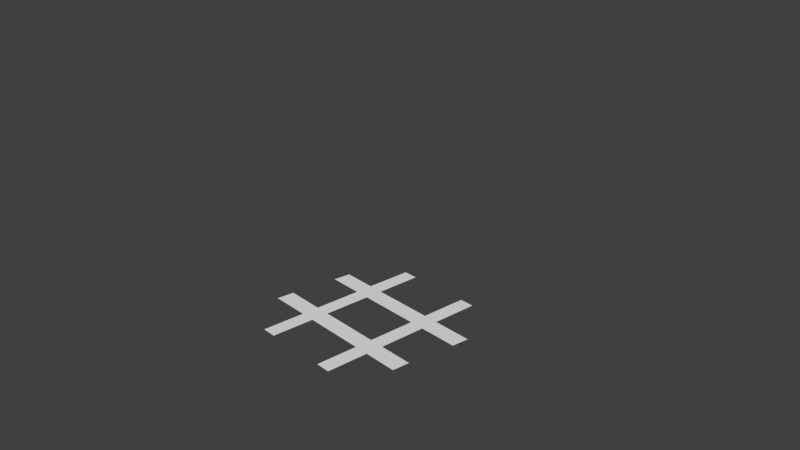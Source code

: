 # Source: diese.blend  (saved by Blender 2.69.0; exported with 4.5.12 LTS)
import bpy
from mathutils import Matrix  # noqa: F401  (used for matrix-valued properties, if any)

bpy.ops.wm.read_factory_settings(use_empty=True)
scene = bpy.context.scene
scene.name = 'Scene'

# ---- collections
col_collection_1 = bpy.data.collections.new('Collection 1'); scene.collection.children.link(col_collection_1)

# ---- materials (node trees are filled in below, after node groups)
mat_material = bpy.data.materials.new('Material')
mat_material.alpha_threshold = 0.0
mat_material.use_transparent_shadow = False
mat_material.roughness = 0.5
mat_material.line_color = (0.0, 0.0, 0.0, 1.0)

# ---- material node trees

# ---- world
world_world = bpy.data.worlds.new('World'); scene.world = world_world
world_world.color = (0.05088, 0.05088, 0.05088)
world_world.use_sun_shadow = False
world_world.sun_shadow_jitter_overblur = 0.0
world_world.cycles.sampling_method = 'MANUAL'
world_world.cycles.sample_map_resolution = 256

# ---- cameras
cam_camera = bpy.data.cameras.new('Camera')
cam_camera.clip_end = 100.0
cam_camera.lens = 35.0
cam_camera.sensor_width = 32.0
cam_camera.sensor_height = 18.0
cam_camera.ortho_scale = 7.314
cam_camera.dof.focus_distance = 0.0
cam_camera.dof.aperture_fstop = 128.0

# ---- meshes
me_diese = bpy.data.meshes.new('diese')
me_diese.from_pydata([(0.1464, -0.7655, 0.0), (0.1766, -0.5618, 0.0), (0.02096, -1.528, 0.0), (0.04992, -1.323, 0.0), (1.562, -2.021, 0.0), (1.385, -2.021, 0.0), (0.6275, -0.02674, 0.0), (0.8044, -0.02674, 0.0), (1.553, -0.01384, 0.0), (2.135, -0.7655, 0.0), (2.163, -0.5615, 0.0), (1.684, -0.5606, 0.0), (1.73, -0.01384, 0.0), (2.035, -1.321, 0.0), (1.505, -0.5623, 0.0), (1.49, -0.7655, 0.0), (1.443, -1.323, 0.0), (1.426, -1.528, 0.0), (0.6767, -1.528, 0.0), (0.4998, -1.528, 0.0), (0.6938, -1.323, 0.0), (0.5169, -1.323, 0.0), (0.6345, -2.033, 0.0), (0.4575, -2.033, 0.0), (0.5791, -0.5621, 0.0), (0.5634, -0.7655, 0.0), (0.7404, -0.7655, 0.0), (0.7603, -0.5621, 0.0), (1.668, -0.7663, 0.0), (2.011, -1.528, 0.0), (1.603, -1.528, 0.0), (1.622, -1.323, 0.0)], [], [(23, 19, 22), (18, 22, 19), (2, 19, 3), (3, 19, 21), (19, 21, 18), (20, 18, 21), (18, 20, 17), (17, 20, 16), (5, 17, 4), (30, 4, 17), (17, 16, 30), (30, 31, 29), (28, 11, 9), (16, 31, 15), (15, 28, 14), (14, 11, 8), (26, 15, 27), (21, 25, 20), (25, 26, 24), (0, 25, 1), (1, 25, 24), (24, 27, 6), (7, 6, 27), (27, 24, 26), (26, 20, 25), (31, 28, 15), (31, 30, 16), (13, 29, 31), (10, 9, 11), (11, 14, 28), (27, 15, 14), (12, 8, 11)])
me_diese.materials.append(mat_material)
me_diese.use_remesh_preserve_volume = False
me_diese.use_remesh_preserve_attributes = False
me_diese.use_mirror_vertex_groups = False
me_diese.update()

# ---- objects
ob_diese = bpy.data.objects.new('diese', me_diese)
ob_camera = bpy.data.objects.new('Camera', cam_camera)

# ---- transforms, parenting, visibility, modifiers, constraints
ob_diese.location = (0.003328, -0.006412, 0.0)
ob_diese.lock_rotations_4d = False
ob_diese.empty_display_type = 'ARROWS'
ob_diese.lineart.crease_threshold = 0.0
ob_camera.location = (7.481, -6.508, 5.344)
ob_camera.rotation_euler = (1.109, 0.01082, 0.8149)
ob_camera.lock_rotations_4d = False
ob_camera.empty_display_type = 'ARROWS'
ob_camera.color = (0.0, 0.0, 0.0, 0.0)
ob_camera.display_type = 'WIRE'
ob_camera.lineart.crease_threshold = 0.0

# ---- collection membership
col_collection_1.objects.link(ob_diese)
col_collection_1.objects.link(ob_camera)

# ---- scene / render settings (as saved in the file)
scene.camera = ob_camera
scene.frame_start = 1; scene.frame_end = 250; scene.frame_set(1)
scene.render.engine = 'BLENDER_EEVEE_NEXT'
scene.render.image_settings.compression = 90
scene.render.resolution_percentage = 50
scene.render.dither_intensity = 0.0
scene.cycles.use_denoising = False
scene.cycles.samples = 10
scene.cycles.sampling_pattern = 'TABULATED_SOBOL'
scene.cycles.light_sampling_threshold = 0.0
scene.cycles.use_adaptive_sampling = False
scene.cycles.use_light_tree = False
scene.cycles.blur_glossy = 0.0
scene.cycles.volume_bounces = 1
scene.cycles.pixel_filter_type = 'GAUSSIAN'
scene.cycles.sample_clamp_indirect = 0.0
scene.view_settings.view_transform = 'Standard'
bpy.context.view_layer.update()

# ---- added for rendering (the .blend has no usable light): sun
light_auto_sun = bpy.data.lights.new('AutoSun', 'SUN')
light_auto_sun.energy = 3.0
light_auto_sun.angle = 0.0523599
ob_auto_sun = bpy.data.objects.new('AutoSun', light_auto_sun)
scene.collection.objects.link(ob_auto_sun)
ob_auto_sun.rotation_euler = (0.872665, 0.174533, 0.523599)
bpy.context.view_layer.update()
